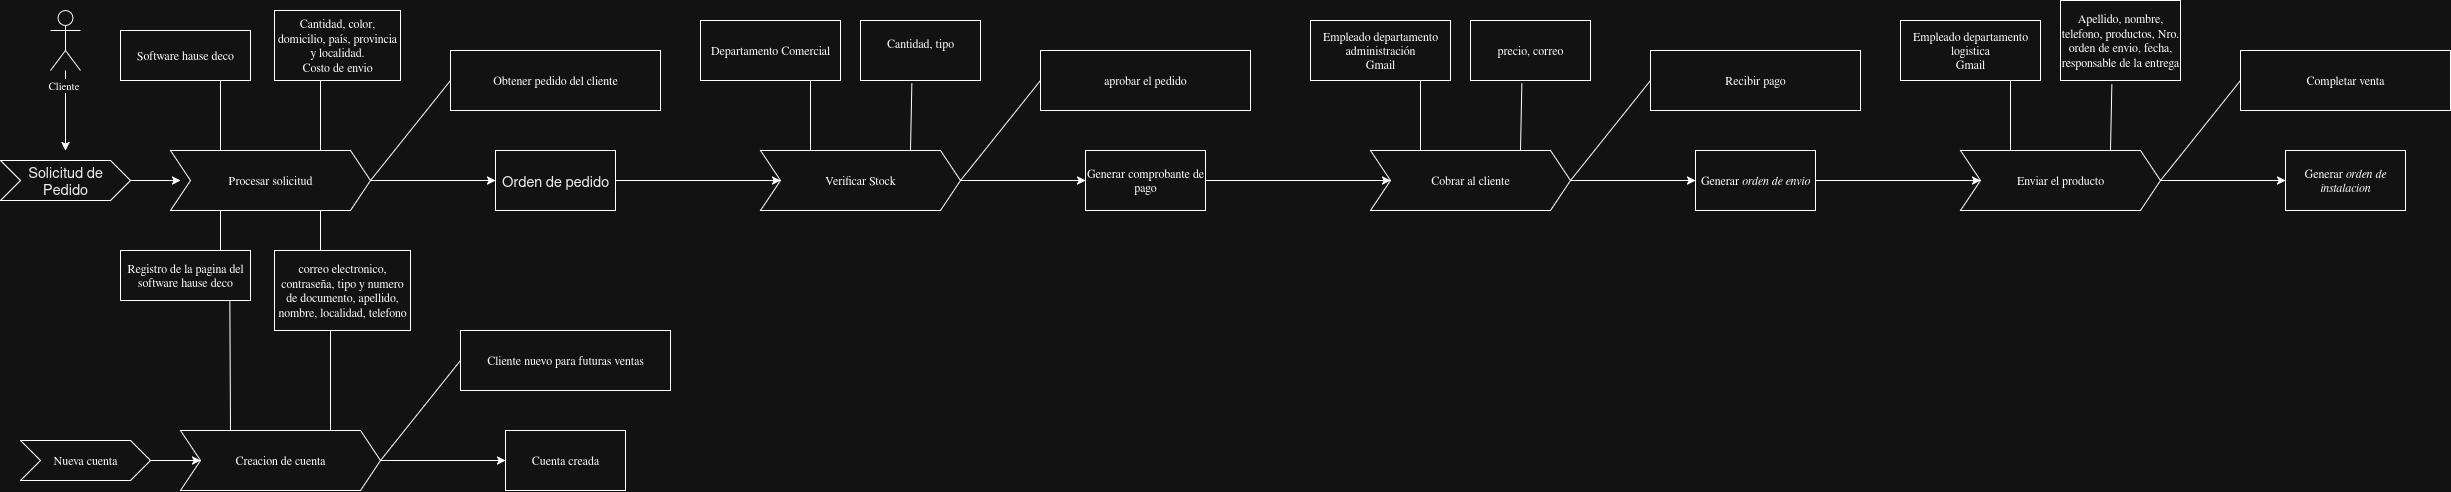

The diagram above was exported from draw.io. Its source (the exported page's mxGraphModel, read from the mxfile embedded in the PNG):
<mxGraphModel dx="1164" dy="567" grid="1" gridSize="10" guides="1" tooltips="1" connect="1" arrows="1" fold="1" page="1" pageScale="1" pageWidth="827" pageHeight="1169" math="0" shadow="0">
  <root>
    <mxCell id="0" />
    <mxCell id="1" parent="0" />
    <mxCell id="_Q93ftjkL-LJuWFwkasD-1" value="" style="shape=umlActor;verticalLabelPosition=bottom;verticalAlign=top;html=1;outlineConnect=0;" parent="1" vertex="1">
      <mxGeometry x="100" y="140" width="30" height="60" as="geometry" />
    </mxCell>
    <mxCell id="_Q93ftjkL-LJuWFwkasD-2" value="" style="endArrow=classic;html=1;rounded=0;" parent="1" source="_Q93ftjkL-LJuWFwkasD-1" edge="1">
      <mxGeometry width="50" height="50" relative="1" as="geometry">
        <mxPoint x="390" y="370" as="sourcePoint" />
        <mxPoint x="115" y="280" as="targetPoint" />
      </mxGeometry>
    </mxCell>
    <mxCell id="_Q93ftjkL-LJuWFwkasD-17" value="Cliente" style="edgeLabel;html=1;align=center;verticalAlign=middle;resizable=0;points=[];" parent="_Q93ftjkL-LJuWFwkasD-2" connectable="0" vertex="1">
      <mxGeometry x="-0.65" y="-2" relative="1" as="geometry">
        <mxPoint as="offset" />
      </mxGeometry>
    </mxCell>
    <mxCell id="_Q93ftjkL-LJuWFwkasD-3" value="&lt;div&gt;&lt;span id=&quot;docs-internal-guid-c2b45bc4-7fff-d8e8-0e95-2ba89ff5d3d3&quot; style=&quot;font-size: 11pt; font-family: Arial, sans-serif; color: rgb(0, 0, 0); background-color: transparent; font-weight: 400; font-style: normal; font-variant: normal; text-decoration: none; vertical-align: baseline; white-space: pre-wrap;&quot;&gt;Solicitud de&lt;/span&gt;&lt;/div&gt;&lt;div&gt;&lt;span id=&quot;docs-internal-guid-c2b45bc4-7fff-d8e8-0e95-2ba89ff5d3d3&quot; style=&quot;font-size: 11pt; font-family: Arial, sans-serif; color: rgb(0, 0, 0); background-color: transparent; font-weight: 400; font-style: normal; font-variant: normal; text-decoration: none; vertical-align: baseline; white-space: pre-wrap;&quot;&gt;Pedido&lt;/span&gt;&lt;/div&gt;" style="shape=step;perimeter=stepPerimeter;whiteSpace=wrap;html=1;fixedSize=1;" parent="1" vertex="1">
      <mxGeometry x="50" y="290" width="130" height="40" as="geometry" />
    </mxCell>
    <mxCell id="_Q93ftjkL-LJuWFwkasD-4" value="" style="endArrow=classic;html=1;rounded=0;exitX=1;exitY=0.5;exitDx=0;exitDy=0;" parent="1" source="_Q93ftjkL-LJuWFwkasD-3" edge="1">
      <mxGeometry width="50" height="50" relative="1" as="geometry">
        <mxPoint x="390" y="370" as="sourcePoint" />
        <mxPoint x="230" y="310" as="targetPoint" />
      </mxGeometry>
    </mxCell>
    <mxCell id="_Q93ftjkL-LJuWFwkasD-5" value="Procesar solicitud" style="shape=step;perimeter=stepPerimeter;whiteSpace=wrap;html=1;fixedSize=1;" parent="1" vertex="1">
      <mxGeometry x="220" y="280" width="200" height="60" as="geometry" />
    </mxCell>
    <mxCell id="_Q93ftjkL-LJuWFwkasD-6" value="" style="endArrow=none;html=1;rounded=0;entryX=0.75;entryY=0;entryDx=0;entryDy=0;" parent="1" target="_Q93ftjkL-LJuWFwkasD-5" edge="1">
      <mxGeometry width="50" height="50" relative="1" as="geometry">
        <mxPoint x="370" y="210" as="sourcePoint" />
        <mxPoint x="440" y="320" as="targetPoint" />
      </mxGeometry>
    </mxCell>
    <mxCell id="_Q93ftjkL-LJuWFwkasD-7" value="" style="endArrow=none;html=1;rounded=0;entryX=0.25;entryY=0;entryDx=0;entryDy=0;" parent="1" target="_Q93ftjkL-LJuWFwkasD-5" edge="1">
      <mxGeometry width="50" height="50" relative="1" as="geometry">
        <mxPoint x="270" y="210" as="sourcePoint" />
        <mxPoint x="440" y="320" as="targetPoint" />
      </mxGeometry>
    </mxCell>
    <mxCell id="_Q93ftjkL-LJuWFwkasD-8" value="&lt;div&gt;Cantidad, color, domicilio, país, provincia y localidad.&lt;/div&gt;&lt;div&gt;Costo de envio&lt;/div&gt;" style="rounded=0;whiteSpace=wrap;html=1;" parent="1" vertex="1">
      <mxGeometry x="324" y="140" width="126" height="70" as="geometry" />
    </mxCell>
    <mxCell id="_Q93ftjkL-LJuWFwkasD-9" value="Software hause deco" style="rounded=0;whiteSpace=wrap;html=1;" parent="1" vertex="1">
      <mxGeometry x="170" y="160" width="130" height="50" as="geometry" />
    </mxCell>
    <mxCell id="_Q93ftjkL-LJuWFwkasD-10" value="&lt;p role=&quot;presentation&quot; style=&quot;line-height:1.38;margin-top:0pt;margin-bottom:0pt;&quot; dir=&quot;ltr&quot;&gt;&lt;span style=&quot;font-size: 11pt; font-family: Arial, sans-serif; color: rgb(0, 0, 0); background-color: transparent; font-weight: 400; font-style: normal; font-variant: normal; text-decoration: none; vertical-align: baseline; white-space: pre-wrap;&quot;&gt;Orden de pedido&lt;/span&gt;&lt;/p&gt;" style="rounded=0;whiteSpace=wrap;html=1;" parent="1" vertex="1">
      <mxGeometry x="545" y="280" width="120" height="60" as="geometry" />
    </mxCell>
    <mxCell id="_Q93ftjkL-LJuWFwkasD-11" value="Obtener pedido del cliente" style="rounded=0;whiteSpace=wrap;html=1;" parent="1" vertex="1">
      <mxGeometry x="500" y="180" width="210" height="60" as="geometry" />
    </mxCell>
    <mxCell id="_Q93ftjkL-LJuWFwkasD-14" value="" style="endArrow=classic;html=1;rounded=0;entryX=0;entryY=0.5;entryDx=0;entryDy=0;exitX=1;exitY=0.5;exitDx=0;exitDy=0;" parent="1" source="_Q93ftjkL-LJuWFwkasD-5" target="_Q93ftjkL-LJuWFwkasD-10" edge="1">
      <mxGeometry width="50" height="50" relative="1" as="geometry">
        <mxPoint x="390" y="370" as="sourcePoint" />
        <mxPoint x="440" y="320" as="targetPoint" />
      </mxGeometry>
    </mxCell>
    <mxCell id="_Q93ftjkL-LJuWFwkasD-19" value="" style="endArrow=none;html=1;rounded=0;entryX=0;entryY=0.5;entryDx=0;entryDy=0;exitX=1;exitY=0.5;exitDx=0;exitDy=0;" parent="1" source="_Q93ftjkL-LJuWFwkasD-5" target="_Q93ftjkL-LJuWFwkasD-11" edge="1">
      <mxGeometry width="50" height="50" relative="1" as="geometry">
        <mxPoint x="390" y="370" as="sourcePoint" />
        <mxPoint x="440" y="320" as="targetPoint" />
      </mxGeometry>
    </mxCell>
    <mxCell id="_Q93ftjkL-LJuWFwkasD-20" value="" style="endArrow=none;html=1;rounded=0;entryX=0.75;entryY=1;entryDx=0;entryDy=0;" parent="1" target="_Q93ftjkL-LJuWFwkasD-5" edge="1">
      <mxGeometry width="50" height="50" relative="1" as="geometry">
        <mxPoint x="370" y="410" as="sourcePoint" />
        <mxPoint x="440" y="320" as="targetPoint" />
      </mxGeometry>
    </mxCell>
    <mxCell id="_Q93ftjkL-LJuWFwkasD-23" value="&lt;div&gt;Cantidad, tipo&lt;/div&gt;&lt;div&gt;&lt;br&gt;&lt;/div&gt;" style="rounded=0;whiteSpace=wrap;html=1;" parent="1" vertex="1">
      <mxGeometry x="910" y="150" width="120" height="60" as="geometry" />
    </mxCell>
    <mxCell id="_Q93ftjkL-LJuWFwkasD-31" value="" style="endArrow=classic;html=1;rounded=0;exitX=1;exitY=0.5;exitDx=0;exitDy=0;entryX=0;entryY=0.5;entryDx=0;entryDy=0;" parent="1" source="_Q93ftjkL-LJuWFwkasD-10" target="_Q93ftjkL-LJuWFwkasD-32" edge="1">
      <mxGeometry width="50" height="50" relative="1" as="geometry">
        <mxPoint x="860" y="319.9999999999999" as="sourcePoint" />
        <mxPoint x="910" y="320" as="targetPoint" />
      </mxGeometry>
    </mxCell>
    <mxCell id="_Q93ftjkL-LJuWFwkasD-32" value="Verificar Stock" style="shape=step;perimeter=stepPerimeter;whiteSpace=wrap;html=1;fixedSize=1;" parent="1" vertex="1">
      <mxGeometry x="810" y="280" width="200" height="60" as="geometry" />
    </mxCell>
    <mxCell id="_Q93ftjkL-LJuWFwkasD-33" value="" style="endArrow=none;html=1;rounded=0;entryX=0.75;entryY=0;entryDx=0;entryDy=0;exitX=0.428;exitY=1.05;exitDx=0;exitDy=0;exitPerimeter=0;" parent="1" source="_Q93ftjkL-LJuWFwkasD-23" target="_Q93ftjkL-LJuWFwkasD-32" edge="1">
      <mxGeometry width="50" height="50" relative="1" as="geometry">
        <mxPoint x="960" y="290" as="sourcePoint" />
        <mxPoint x="1030" y="400" as="targetPoint" />
      </mxGeometry>
    </mxCell>
    <mxCell id="_Q93ftjkL-LJuWFwkasD-34" value="" style="endArrow=none;html=1;rounded=0;entryX=0.25;entryY=0;entryDx=0;entryDy=0;" parent="1" target="_Q93ftjkL-LJuWFwkasD-32" edge="1">
      <mxGeometry width="50" height="50" relative="1" as="geometry">
        <mxPoint x="860" y="210" as="sourcePoint" />
        <mxPoint x="1030" y="320" as="targetPoint" />
      </mxGeometry>
    </mxCell>
    <mxCell id="_Q93ftjkL-LJuWFwkasD-36" value="Departamento Comercial" style="rounded=0;whiteSpace=wrap;html=1;" parent="1" vertex="1">
      <mxGeometry x="750" y="150" width="140" height="60" as="geometry" />
    </mxCell>
    <mxCell id="R7HrU4gX0TAEa8mZH4Dd-31" style="edgeStyle=orthogonalEdgeStyle;rounded=0;orthogonalLoop=1;jettySize=auto;html=1;entryX=0;entryY=0.5;entryDx=0;entryDy=0;" parent="1" source="_Q93ftjkL-LJuWFwkasD-37" target="R7HrU4gX0TAEa8mZH4Dd-23" edge="1">
      <mxGeometry relative="1" as="geometry" />
    </mxCell>
    <mxCell id="_Q93ftjkL-LJuWFwkasD-37" value="Generar comprobante de pago" style="rounded=0;whiteSpace=wrap;html=1;" parent="1" vertex="1">
      <mxGeometry x="1135" y="280" width="120" height="60" as="geometry" />
    </mxCell>
    <mxCell id="_Q93ftjkL-LJuWFwkasD-38" value="aprobar el pedido" style="rounded=0;whiteSpace=wrap;html=1;" parent="1" vertex="1">
      <mxGeometry x="1090" y="180" width="210" height="60" as="geometry" />
    </mxCell>
    <mxCell id="_Q93ftjkL-LJuWFwkasD-39" value="" style="endArrow=classic;html=1;rounded=0;entryX=0;entryY=0.5;entryDx=0;entryDy=0;exitX=1;exitY=0.5;exitDx=0;exitDy=0;" parent="1" source="_Q93ftjkL-LJuWFwkasD-32" target="_Q93ftjkL-LJuWFwkasD-37" edge="1">
      <mxGeometry width="50" height="50" relative="1" as="geometry">
        <mxPoint x="980" y="370" as="sourcePoint" />
        <mxPoint x="1030" y="320" as="targetPoint" />
      </mxGeometry>
    </mxCell>
    <mxCell id="_Q93ftjkL-LJuWFwkasD-40" value="" style="endArrow=none;html=1;rounded=0;entryX=0;entryY=0.5;entryDx=0;entryDy=0;exitX=1;exitY=0.5;exitDx=0;exitDy=0;" parent="1" source="_Q93ftjkL-LJuWFwkasD-32" target="_Q93ftjkL-LJuWFwkasD-38" edge="1">
      <mxGeometry width="50" height="50" relative="1" as="geometry">
        <mxPoint x="980" y="370" as="sourcePoint" />
        <mxPoint x="1030" y="320" as="targetPoint" />
      </mxGeometry>
    </mxCell>
    <mxCell id="R7HrU4gX0TAEa8mZH4Dd-2" value="" style="endArrow=none;html=1;rounded=0;entryX=0.75;entryY=1;entryDx=0;entryDy=0;" parent="1" edge="1">
      <mxGeometry width="50" height="50" relative="1" as="geometry">
        <mxPoint x="270" y="410" as="sourcePoint" />
        <mxPoint x="270" y="340" as="targetPoint" />
      </mxGeometry>
    </mxCell>
    <mxCell id="R7HrU4gX0TAEa8mZH4Dd-3" value="Registro de la pagina del software hause deco" style="rounded=0;whiteSpace=wrap;html=1;" parent="1" vertex="1">
      <mxGeometry x="170" y="380" width="130" height="50" as="geometry" />
    </mxCell>
    <mxCell id="R7HrU4gX0TAEa8mZH4Dd-4" value="correo electronico, contraseña, tipo y numero de documento, apellido, nombre, localidad, telefono" style="rounded=0;whiteSpace=wrap;html=1;" parent="1" vertex="1">
      <mxGeometry x="324" y="380" width="136" height="80" as="geometry" />
    </mxCell>
    <mxCell id="R7HrU4gX0TAEa8mZH4Dd-12" value="Creacion de cuenta" style="shape=step;perimeter=stepPerimeter;whiteSpace=wrap;html=1;fixedSize=1;" parent="1" vertex="1">
      <mxGeometry x="230" y="560" width="200" height="60" as="geometry" />
    </mxCell>
    <mxCell id="R7HrU4gX0TAEa8mZH4Dd-13" value="" style="endArrow=none;html=1;rounded=0;entryX=0.75;entryY=0;entryDx=0;entryDy=0;" parent="1" target="R7HrU4gX0TAEa8mZH4Dd-12" edge="1">
      <mxGeometry width="50" height="50" relative="1" as="geometry">
        <mxPoint x="380" y="460" as="sourcePoint" />
        <mxPoint x="450" y="680" as="targetPoint" />
      </mxGeometry>
    </mxCell>
    <mxCell id="R7HrU4gX0TAEa8mZH4Dd-14" value="" style="endArrow=none;html=1;rounded=0;entryX=0.25;entryY=0;entryDx=0;entryDy=0;exitX=0.841;exitY=1.011;exitDx=0;exitDy=0;exitPerimeter=0;" parent="1" source="R7HrU4gX0TAEa8mZH4Dd-3" target="R7HrU4gX0TAEa8mZH4Dd-12" edge="1">
      <mxGeometry width="50" height="50" relative="1" as="geometry">
        <mxPoint x="280" y="490" as="sourcePoint" />
        <mxPoint x="450" y="600" as="targetPoint" />
      </mxGeometry>
    </mxCell>
    <mxCell id="R7HrU4gX0TAEa8mZH4Dd-16" value="Cuenta creada" style="rounded=0;whiteSpace=wrap;html=1;" parent="1" vertex="1">
      <mxGeometry x="555" y="560" width="120" height="60" as="geometry" />
    </mxCell>
    <mxCell id="R7HrU4gX0TAEa8mZH4Dd-17" value="Cliente nuevo para futuras ventas" style="rounded=0;whiteSpace=wrap;html=1;" parent="1" vertex="1">
      <mxGeometry x="510" y="460" width="210" height="60" as="geometry" />
    </mxCell>
    <mxCell id="R7HrU4gX0TAEa8mZH4Dd-18" value="" style="endArrow=classic;html=1;rounded=0;entryX=0;entryY=0.5;entryDx=0;entryDy=0;exitX=1;exitY=0.5;exitDx=0;exitDy=0;" parent="1" source="R7HrU4gX0TAEa8mZH4Dd-12" target="R7HrU4gX0TAEa8mZH4Dd-16" edge="1">
      <mxGeometry width="50" height="50" relative="1" as="geometry">
        <mxPoint x="400" y="650" as="sourcePoint" />
        <mxPoint x="450" y="600" as="targetPoint" />
      </mxGeometry>
    </mxCell>
    <mxCell id="R7HrU4gX0TAEa8mZH4Dd-19" value="" style="endArrow=none;html=1;rounded=0;entryX=0;entryY=0.5;entryDx=0;entryDy=0;exitX=1;exitY=0.5;exitDx=0;exitDy=0;" parent="1" source="R7HrU4gX0TAEa8mZH4Dd-12" target="R7HrU4gX0TAEa8mZH4Dd-17" edge="1">
      <mxGeometry width="50" height="50" relative="1" as="geometry">
        <mxPoint x="400" y="650" as="sourcePoint" />
        <mxPoint x="450" y="600" as="targetPoint" />
      </mxGeometry>
    </mxCell>
    <mxCell id="R7HrU4gX0TAEa8mZH4Dd-20" value="Nueva cuenta" style="shape=step;perimeter=stepPerimeter;whiteSpace=wrap;html=1;fixedSize=1;" parent="1" vertex="1">
      <mxGeometry x="70" y="570" width="130" height="40" as="geometry" />
    </mxCell>
    <mxCell id="R7HrU4gX0TAEa8mZH4Dd-21" value="" style="endArrow=classic;html=1;rounded=0;exitX=1;exitY=0.5;exitDx=0;exitDy=0;" parent="1" source="R7HrU4gX0TAEa8mZH4Dd-20" edge="1">
      <mxGeometry width="50" height="50" relative="1" as="geometry">
        <mxPoint x="410" y="650" as="sourcePoint" />
        <mxPoint x="250" y="590" as="targetPoint" />
      </mxGeometry>
    </mxCell>
    <mxCell id="R7HrU4gX0TAEa8mZH4Dd-22" value="precio, correo" style="rounded=0;whiteSpace=wrap;html=1;" parent="1" vertex="1">
      <mxGeometry x="1520" y="150" width="120" height="60" as="geometry" />
    </mxCell>
    <mxCell id="R7HrU4gX0TAEa8mZH4Dd-23" value="Cobrar al cliente" style="shape=step;perimeter=stepPerimeter;whiteSpace=wrap;html=1;fixedSize=1;" parent="1" vertex="1">
      <mxGeometry x="1420" y="280" width="200" height="60" as="geometry" />
    </mxCell>
    <mxCell id="R7HrU4gX0TAEa8mZH4Dd-24" value="" style="endArrow=none;html=1;rounded=0;entryX=0.75;entryY=0;entryDx=0;entryDy=0;exitX=0.428;exitY=1.05;exitDx=0;exitDy=0;exitPerimeter=0;" parent="1" source="R7HrU4gX0TAEa8mZH4Dd-22" target="R7HrU4gX0TAEa8mZH4Dd-23" edge="1">
      <mxGeometry width="50" height="50" relative="1" as="geometry">
        <mxPoint x="1570" y="290" as="sourcePoint" />
        <mxPoint x="1640" y="400" as="targetPoint" />
      </mxGeometry>
    </mxCell>
    <mxCell id="R7HrU4gX0TAEa8mZH4Dd-25" value="" style="endArrow=none;html=1;rounded=0;entryX=0.25;entryY=0;entryDx=0;entryDy=0;" parent="1" target="R7HrU4gX0TAEa8mZH4Dd-23" edge="1">
      <mxGeometry width="50" height="50" relative="1" as="geometry">
        <mxPoint x="1470" y="210" as="sourcePoint" />
        <mxPoint x="1640" y="320" as="targetPoint" />
      </mxGeometry>
    </mxCell>
    <mxCell id="R7HrU4gX0TAEa8mZH4Dd-26" value="&lt;div&gt;Empleado departamento administración&lt;/div&gt;&lt;div&gt;Gmail&lt;/div&gt;" style="rounded=0;whiteSpace=wrap;html=1;" parent="1" vertex="1">
      <mxGeometry x="1360" y="150" width="140" height="60" as="geometry" />
    </mxCell>
    <mxCell id="R7HrU4gX0TAEa8mZH4Dd-41" style="edgeStyle=orthogonalEdgeStyle;rounded=0;orthogonalLoop=1;jettySize=auto;html=1;entryX=0;entryY=0.5;entryDx=0;entryDy=0;" parent="1" source="R7HrU4gX0TAEa8mZH4Dd-27" target="R7HrU4gX0TAEa8mZH4Dd-33" edge="1">
      <mxGeometry relative="1" as="geometry" />
    </mxCell>
    <mxCell id="R7HrU4gX0TAEa8mZH4Dd-27" value="Generar&lt;em&gt;&amp;nbsp;orden de envio&lt;/em&gt;" style="rounded=0;whiteSpace=wrap;html=1;" parent="1" vertex="1">
      <mxGeometry x="1745" y="280" width="120" height="60" as="geometry" />
    </mxCell>
    <mxCell id="R7HrU4gX0TAEa8mZH4Dd-28" value="Recibir pago" style="rounded=0;whiteSpace=wrap;html=1;" parent="1" vertex="1">
      <mxGeometry x="1700" y="180" width="210" height="60" as="geometry" />
    </mxCell>
    <mxCell id="R7HrU4gX0TAEa8mZH4Dd-29" value="" style="endArrow=classic;html=1;rounded=0;entryX=0;entryY=0.5;entryDx=0;entryDy=0;exitX=1;exitY=0.5;exitDx=0;exitDy=0;" parent="1" source="R7HrU4gX0TAEa8mZH4Dd-23" target="R7HrU4gX0TAEa8mZH4Dd-27" edge="1">
      <mxGeometry width="50" height="50" relative="1" as="geometry">
        <mxPoint x="1590" y="370" as="sourcePoint" />
        <mxPoint x="1640" y="320" as="targetPoint" />
      </mxGeometry>
    </mxCell>
    <mxCell id="R7HrU4gX0TAEa8mZH4Dd-30" value="" style="endArrow=none;html=1;rounded=0;entryX=0;entryY=0.5;entryDx=0;entryDy=0;exitX=1;exitY=0.5;exitDx=0;exitDy=0;" parent="1" source="R7HrU4gX0TAEa8mZH4Dd-23" target="R7HrU4gX0TAEa8mZH4Dd-28" edge="1">
      <mxGeometry width="50" height="50" relative="1" as="geometry">
        <mxPoint x="1590" y="370" as="sourcePoint" />
        <mxPoint x="1640" y="320" as="targetPoint" />
      </mxGeometry>
    </mxCell>
    <mxCell id="R7HrU4gX0TAEa8mZH4Dd-32" value="Apellido, nombre, telefono, productos, Nro. orden de envio, fecha, responsable de la entrega" style="rounded=0;whiteSpace=wrap;html=1;" parent="1" vertex="1">
      <mxGeometry x="2110" y="130" width="120" height="80" as="geometry" />
    </mxCell>
    <mxCell id="R7HrU4gX0TAEa8mZH4Dd-33" value="Enviar el producto" style="shape=step;perimeter=stepPerimeter;whiteSpace=wrap;html=1;fixedSize=1;" parent="1" vertex="1">
      <mxGeometry x="2010" y="280" width="200" height="60" as="geometry" />
    </mxCell>
    <mxCell id="R7HrU4gX0TAEa8mZH4Dd-34" value="" style="endArrow=none;html=1;rounded=0;entryX=0.75;entryY=0;entryDx=0;entryDy=0;exitX=0.428;exitY=1.05;exitDx=0;exitDy=0;exitPerimeter=0;" parent="1" source="R7HrU4gX0TAEa8mZH4Dd-32" target="R7HrU4gX0TAEa8mZH4Dd-33" edge="1">
      <mxGeometry width="50" height="50" relative="1" as="geometry">
        <mxPoint x="2160" y="290" as="sourcePoint" />
        <mxPoint x="2230" y="400" as="targetPoint" />
      </mxGeometry>
    </mxCell>
    <mxCell id="R7HrU4gX0TAEa8mZH4Dd-35" value="" style="endArrow=none;html=1;rounded=0;entryX=0.25;entryY=0;entryDx=0;entryDy=0;" parent="1" target="R7HrU4gX0TAEa8mZH4Dd-33" edge="1">
      <mxGeometry width="50" height="50" relative="1" as="geometry">
        <mxPoint x="2060" y="210" as="sourcePoint" />
        <mxPoint x="2230" y="320" as="targetPoint" />
      </mxGeometry>
    </mxCell>
    <mxCell id="R7HrU4gX0TAEa8mZH4Dd-36" value="&lt;div&gt;Empleado departamento logistica&lt;/div&gt;&lt;div&gt;Gmail&lt;/div&gt;" style="rounded=0;whiteSpace=wrap;html=1;" parent="1" vertex="1">
      <mxGeometry x="1950" y="150" width="140" height="60" as="geometry" />
    </mxCell>
    <mxCell id="R7HrU4gX0TAEa8mZH4Dd-37" value="Generar&lt;em&gt;&amp;nbsp;orden de instalacion&lt;/em&gt;" style="rounded=0;whiteSpace=wrap;html=1;" parent="1" vertex="1">
      <mxGeometry x="2335" y="280" width="120" height="60" as="geometry" />
    </mxCell>
    <mxCell id="R7HrU4gX0TAEa8mZH4Dd-38" value="Completar venta" style="rounded=0;whiteSpace=wrap;html=1;" parent="1" vertex="1">
      <mxGeometry x="2290" y="180" width="210" height="60" as="geometry" />
    </mxCell>
    <mxCell id="R7HrU4gX0TAEa8mZH4Dd-39" value="" style="endArrow=classic;html=1;rounded=0;entryX=0;entryY=0.5;entryDx=0;entryDy=0;exitX=1;exitY=0.5;exitDx=0;exitDy=0;" parent="1" source="R7HrU4gX0TAEa8mZH4Dd-33" target="R7HrU4gX0TAEa8mZH4Dd-37" edge="1">
      <mxGeometry width="50" height="50" relative="1" as="geometry">
        <mxPoint x="2180" y="370" as="sourcePoint" />
        <mxPoint x="2230" y="320" as="targetPoint" />
      </mxGeometry>
    </mxCell>
    <mxCell id="R7HrU4gX0TAEa8mZH4Dd-40" value="" style="endArrow=none;html=1;rounded=0;entryX=0;entryY=0.5;entryDx=0;entryDy=0;exitX=1;exitY=0.5;exitDx=0;exitDy=0;" parent="1" source="R7HrU4gX0TAEa8mZH4Dd-33" target="R7HrU4gX0TAEa8mZH4Dd-38" edge="1">
      <mxGeometry width="50" height="50" relative="1" as="geometry">
        <mxPoint x="2180" y="370" as="sourcePoint" />
        <mxPoint x="2230" y="320" as="targetPoint" />
      </mxGeometry>
    </mxCell>
  </root>
</mxGraphModel>